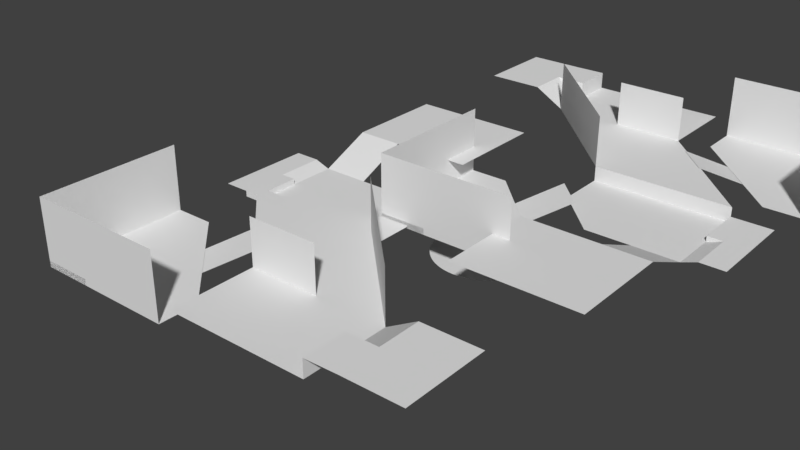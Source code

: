 # Source: monake_arena.blend  (saved by Blender 2.81.16; exported with 4.5.12 LTS)
import bpy
from mathutils import Matrix  # noqa: F401  (used for matrix-valued properties, if any)

bpy.ops.wm.read_factory_settings(use_empty=True)
scene = bpy.context.scene
scene.name = 'Scene'

# ---- collections
col_spawn = bpy.data.collections.new('Spawn'); scene.collection.children.link(col_spawn)
col_mid_area = bpy.data.collections.new('Mid Area'); scene.collection.children.link(col_mid_area)

# ---- world
world_world = bpy.data.worlds.new('World'); scene.world = world_world
world_world.color = (0.05088, 0.05088, 0.05088)
world_world.use_sun_shadow = False
world_world.sun_shadow_jitter_overblur = 0.0

# ---- meshes
me_circle = bpy.data.meshes.new('Circle')
me_circle.from_pydata([(0.0, 3.88, 0.0), (-0.3803, 3.861, 0.0), (-0.757, 3.805, 0.0), (-1.126, 3.713, 0.0), (-1.485, 3.585, 0.0), (-1.829, 3.422, 0.0), (-2.156, 3.226, 0.0), (-2.461, 2.999, 0.0), (-2.744, 2.744, 0.0), (-2.999, 2.461, 0.0), (-3.226, 2.156, 0.0), (-3.422, 1.829, 0.0), (-3.585, 1.485, 0.0), (-3.713, 1.126, 0.0), (-3.805, 0.757, 0.0), (-3.861, 0.3803, 0.0), (-3.88, -6.321e-07, 0.0), (-3.861, -0.3803, 0.0), (-3.805, -0.757, 0.0), (-3.713, -1.126, 0.0), (-3.585, -1.485, 0.0), (-3.422, -1.829, 0.0), (-3.226, -2.156, 0.0), (-2.999, -2.461, 0.0), (-2.744, -2.744, 0.0), (-2.461, -2.999, 0.0), (-2.156, -3.226, 0.0), (-1.829, -3.422, 0.0), (-1.485, -3.585, 0.0), (-1.126, -3.713, 0.0), (-0.7569, -3.805, 0.0), (-0.3803, -3.861, 0.0), (3.114e-06, -3.88, 0.0), (0.3803, -3.861, 0.0), (0.757, -3.805, 0.0), (1.126, -3.713, 0.0), (1.485, -3.585, 0.0), (1.829, -3.422, 0.0), (2.156, -3.226, 0.0), (2.461, -2.999, 0.0), (2.744, -2.744, 0.0), (2.999, -2.461, 0.0), (3.226, -2.156, 0.0), (3.422, -1.829, 0.0), (3.585, -1.485, 0.0), (3.713, -1.126, 0.0), (3.805, -0.757, 0.0), (3.861, -0.3803, 0.0), (3.88, -1.804e-06, 0.0), (3.861, 0.3803, 0.0), (3.805, 0.7569, 0.0), (3.713, 1.126, 0.0), (3.585, 1.485, 0.0), (3.422, 1.829, 0.0), (3.226, 2.156, 0.0), (2.999, 2.461, 0.0), (2.744, 2.744, 0.0), (2.461, 2.999, 0.0), (2.156, 3.226, 0.0), (1.829, 3.422, 0.0), (1.485, 3.585, 0.0), (1.126, 3.713, 0.0), (0.757, 3.805, 0.0), (0.3803, 3.861, 0.0)], [], [(1, 2, 3, 4, 5, 6, 7, 8, 9, 10, 11, 12, 13, 14, 15, 16, 17, 18, 19, 20, 21, 22, 23, 24, 25, 26, 27, 28, 29, 30, 31, 32, 33, 34, 35, 36, 37, 38, 39, 40, 41, 42, 43, 44, 45, 46, 47, 48, 49, 50, 51, 52, 53, 54, 55, 56, 57, 58, 59, 60, 61, 62, 63, 0)])
_uv = me_circle.uv_layers.new(name='UVMap')
_uv.uv.foreach_set('vector', [0.0, 0.0, 0.0, 0.0, 0.0, 0.0, 0.0, 0.0, 0.0, 0.0, 0.0, 0.0, 0.0, 0.0, 0.0, 0.0, 0.0, 0.0, 0.0, 0.0, 0.0, 0.0, 0.0, 0.0, 0.0, 0.0, 0.0, 0.0, 0.0, 0.0, 0.0, 0.0, 0.0, 0.0, 0.0, 0.0, 0.0, 0.0, 0.0, 0.0, 0.0, 0.0, 0.0, 0.0, 0.0, 0.0, 0.0, 0.0, 0.0, 0.0, 0.0, 0.0, 0.0, 0.0, 0.0, 0.0, 0.0, 0.0, 0.0, 0.0, 0.0, 0.0, 0.0, 0.0, 0.0, 0.0, 0.0, 0.0, 0.0, 0.0, 0.0, 0.0, 0.0, 0.0, 0.0, 0.0, 0.0, 0.0, 0.0, 0.0, 0.0, 0.0, 0.0, 0.0, 0.0, 0.0, 0.0, 0.0, 0.0, 0.0, 0.0, 0.0, 0.0, 0.0, 0.0, 0.0, 0.0, 0.0, 0.0, 0.0, 0.0, 0.0, 0.0, 0.0, 0.0, 0.0, 0.0, 0.0, 0.0, 0.0, 0.0, 0.0, 0.0, 0.0, 0.0, 0.0, 0.0, 0.0, 0.0, 0.0, 0.0, 0.0, 0.0, 0.0, 0.0, 0.0, 0.0, 0.0])
me_circle.use_remesh_fix_poles = True
me_circle.use_remesh_preserve_attributes = False
me_circle.use_mirror_vertex_groups = False
me_circle.update()
me_plane = bpy.data.meshes.new('Plane')
me_plane.from_pydata([(-5.0, -5.0, 0.0), (5.0, -5.0, 0.0), (-5.0, 5.0, 0.0), (-1.531, -5.0, 0.0), (-2.217, 5.0, 0.0), (5.0, -2.217, 0.0), (-5.0, -1.531, 0.0), (-5.0, -5.0, 4.667), (5.0, -5.0, 4.667), (-5.0, 5.0, 4.667), (-1.531, -5.0, 4.667), (-5.0, -1.531, 4.667)], [], [(0, 3, 6), (6, 3, 1, 5, 4, 2), (1, 3, 10, 8), (3, 0, 7, 10), (6, 2, 9, 11), (0, 6, 11, 7)])
_uv = me_plane.uv_layers.new(name='UVMap')
_uv.uv.foreach_set('vector', [0.0, 0.0, 0.3469, 0.0, 0.0, 0.3469, 0.0, 0.3469, 0.3469, 0.0, 1.0, 0.0, 1.0, 0.2783, 0.2783, 1.0, 0.0, 1.0, 1.0, 0.0, 0.3469, 0.0, 0.3469, 0.0, 1.0, 0.0, 0.3469, 0.0, 0.0, 0.0, 0.0, 0.0, 0.3469, 0.0, 0.0, 0.3469, 0.0, 1.0, 0.0, 1.0, 0.0, 0.3469, 0.0, 0.0, 0.0, 0.3469, 0.0, 0.3469, 0.0, 0.0])
me_plane.use_remesh_fix_poles = True
me_plane.use_remesh_preserve_attributes = False
me_plane.use_mirror_vertex_groups = False
me_plane.update()
me_plane_001 = bpy.data.meshes.new('Plane.001')
me_plane_001.from_pydata([(-5.0, -5.0, 0.0), (-1.531, -5.0, 0.0), (-5.0, -1.531, 0.0), (-5.0, -1.531, 0.4306), (-5.0, -5.0, 0.4306), (-1.531, -5.0, 0.4306), (-2.076, -4.455, 0.0), (-4.455, -2.076, 0.0), (-2.076, -4.455, 0.4306), (-4.455, -2.076, 0.4306), (-1.5, -3.879, 0.0), (-3.879, -1.5, 0.0), (-2.0, -4.379, 0.4306), (-4.379, -2.0, 0.4306)], [], [(0, 2, 7, 6, 1), (4, 5, 8, 9, 3), (7, 2, 3, 9), (0, 1, 5, 4), (2, 0, 4, 3), (1, 6, 8, 5), (7, 9, 13, 11), (10, 11, 13, 12), (9, 8, 12, 13), (6, 7, 11, 10), (8, 6, 10, 12)])
_uv = me_plane_001.uv_layers.new(name='UVMap')
_uv.uv.foreach_set('vector', [0.0, 0.0, 0.0, 0.3469, 0.1156, 0.2313, 0.2313, 0.1156, 0.3469, 0.0, 0.0, 0.0, 0.3469, 0.0, 0.2313, 0.1156, 0.1156, 0.2313, 0.0, 0.3469, 0.1156, 0.2313, 0.0, 0.3469, 0.0, 0.3469, 0.1156, 0.2313, 0.0, 0.0, 0.3469, 0.0, 0.3469, 0.0, 0.0, 0.0, 0.0, 0.3469, 0.0, 0.0, 0.0, 0.0, 0.0, 0.3469, 0.3469, 0.0, 0.2313, 0.1156, 0.2313, 0.1156, 0.3469, 0.0, 0.1156, 0.2313, 0.1156, 0.2313, 0.1156, 0.2313, 0.1156, 0.2313, 0.2313, 0.1156, 0.1156, 0.2313, 0.1156, 0.2313, 0.2313, 0.1156, 0.1156, 0.2313, 0.2313, 0.1156, 0.2313, 0.1156, 0.1156, 0.2313, 0.2313, 0.1156, 0.1156, 0.2313, 0.1156, 0.2313, 0.2313, 0.1156, 0.2313, 0.1156, 0.2313, 0.1156, 0.2313, 0.1156, 0.2313, 0.1156])
me_plane_001.use_remesh_fix_poles = True
me_plane_001.use_remesh_preserve_attributes = False
me_plane_001.use_mirror_vertex_groups = False
me_plane_001.update()
me_plane_003 = bpy.data.meshes.new('Plane.003')
me_plane_003.from_pydata([(-1.5, -1.5, 0.0), (1.787, -1.5, 1.375), (-1.5, 1.5, 0.0), (1.787, 1.5, 1.375)], [], [(0, 1, 3, 2)])
_uv = me_plane_003.uv_layers.new(name='UVMap')
_uv.uv.foreach_set('vector', [0.0, 0.0, 1.0, 0.0, 1.0, 1.0, 0.0, 1.0])
me_plane_003.use_remesh_fix_poles = True
me_plane_003.use_remesh_preserve_attributes = False
me_plane_003.use_mirror_vertex_groups = False
me_plane_003.update()
me_plane_002 = bpy.data.meshes.new('Plane.002')
me_plane_002.from_pydata([(-5.0, -16.33, 1.287), (5.0, -16.33, 1.287), (-12.76, -8.573, 1.287), (-2.76, -8.573, 1.287), (-12.76, -8.573, 0.2098), (-2.76, -8.573, 0.2098), (-12.76, -1.756, 0.2098), (-13.88, -8.573, 0.2098), (-13.88, -1.756, 0.6059), (-12.76, -5.165, 0.2098), (-13.88, -5.165, 0.6147), (-12.76, -5.165, 0.6236), (-12.76, -8.573, 0.6236), (-15.68, -1.756, 0.6059), (-13.88, -8.573, 0.6236), (-15.68, -5.165, 0.6147), (-15.68, -8.573, 0.6236), (5.0, -16.33, 4.968), (-2.76, -8.573, 4.968), (-5.0, -22.46, 1.287), (5.0, -22.46, 1.287), (7.221, -16.33, 2.539), (5.0, -19.39, 1.287), (-6.094, -1.756, 0.2098), (-9.427, -1.756, 0.2098), (-12.76, 1.95, 1.818), (-9.427, 1.95, 1.818), (-12.76, 9.358, 1.818), (-9.427, 9.358, 1.818), (-3.716, 1.95, 1.818), (-3.716, 9.358, 1.818), (-2.76, -5.09, 0.2098), (0.0, -16.33, 1.287), (-7.76, -8.573, 1.287), (-5.0, -16.33, 4.58), (0.0, -16.33, 4.58), (5.0, -22.46, 2.539), (5.0, -19.39, 2.539), (7.221, -19.39, 2.539), (7.221, -22.4, 2.539), (11.37, -16.33, 2.539), (11.37, -19.39, 2.539), (11.37, -22.4, 2.539)], [], [(32, 1, 3, 33), (4, 5, 31, 23, 24, 6, 9), (2, 33, 3, 5, 4), (9, 6, 8, 10), (10, 8, 13, 15), (12, 11, 10, 14), (4, 9, 11, 12), (9, 10, 11), (7, 4, 12, 14), (14, 10, 15, 16), (3, 1, 17, 18), (1, 32, 0, 19, 20, 22), (22, 20, 36, 37), (6, 24, 26, 25), (25, 26, 28, 27), (28, 26, 29, 30), (0, 32, 33, 2), (32, 0, 34, 35), (1, 22, 38, 21), (22, 37, 38), (39, 38, 37, 36), (38, 39, 42, 41), (21, 38, 41, 40)])
_uv = me_plane_002.uv_layers.new(name='UVMap')
_uv.uv.foreach_set('vector', [0.5, 0.0, 1.0, 0.0, 1.0, 1.0, 0.5, 1.0, 0.0, 1.0, 1.0, 1.0, 1.0, 1.0, 0.6667, 1.0, 0.3333, 1.0, 0.0, 1.0, 0.0, 1.0, 0.0, 1.0, 0.5, 1.0, 1.0, 1.0, 1.0, 1.0, 0.0, 1.0, 0.0, 1.0, 0.0, 1.0, 0.0, 1.0, 0.0, 1.0, 0.0, 1.0, 0.0, 1.0, 0.0, 1.0, 0.0, 1.0, 0.0, 1.0, 0.0, 1.0, 0.0, 1.0, 0.0, 1.0, 0.0, 1.0, 0.0, 1.0, 0.0, 1.0, 0.0, 1.0, 0.0, 1.0, 0.0, 1.0, 0.0, 1.0, 0.0, 0.0, 0.0, 0.0, 0.0, 0.0, 0.0, 0.0, 0.0, 1.0, 0.0, 1.0, 0.0, 1.0, 0.0, 1.0, 1.0, 1.0, 1.0, 0.0, 1.0, 0.0, 1.0, 1.0, 1.0, 0.0, 0.5, 0.0, 0.0, 0.0, 0.0, 0.0, 1.0, 0.0, 1.0, 0.0, 1.0, 0.0, 1.0, 0.0, 1.0, 0.0, 1.0, 0.0, 0.0, 1.0, 0.3333, 1.0, 0.3333, 1.0, 0.0, 1.0, 0.0, 1.0, 0.3333, 1.0, 0.3333, 1.0, 0.0, 1.0, 0.3333, 1.0, 0.3333, 1.0, 0.3333, 1.0, 0.3333, 1.0, 0.0, 0.0, 0.5, 0.0, 0.5, 1.0, 0.0, 1.0, 0.5, 0.0, 0.0, 0.0, 0.0, 0.0, 0.5, 0.0, 1.0, 0.0, 1.0, 0.0, 1.0, 0.0, 1.0, 0.0, 1.0, 0.0, 1.0, 0.0, 1.0, 0.0, 0.0, 0.0, 1.0, 0.0, 1.0, 0.0, 1.0, 0.0, 1.0, 0.0, 0.0, 0.0, 0.0, 0.0, 1.0, 0.0, 1.0, 0.0, 1.0, 0.0, 1.0, 0.0, 1.0, 0.0])
me_plane_002.use_remesh_fix_poles = True
me_plane_002.use_remesh_preserve_attributes = False
me_plane_002.use_mirror_vertex_groups = False
me_plane_002.update()

# ---- objects
ob_spawn = bpy.data.objects.new('Spawn', None)
ob_mid_area = bpy.data.objects.new('Mid Area', None)
ob_circle = bpy.data.objects.new('Circle', me_circle)
ob_spawn_001 = bpy.data.objects.new('Spawn.001', None)
ob_plane = bpy.data.objects.new('Plane', me_plane)
ob_spawn_platform = bpy.data.objects.new('Spawn Platform', me_plane_001)
ob_bridge = bpy.data.objects.new('Bridge', me_plane_003)
ob_midplane = bpy.data.objects.new('Midplane', me_plane_002)

# ---- transforms, parenting, visibility, modifiers, constraints
ob_spawn.location = (-11.04, -17.5, 0.0)
ob_spawn.instance_type = 'COLLECTION'
ob_spawn.lineart.crease_threshold = 0.0
ob_mid_area.location = (0.0, 0.0, 0.0)
ob_mid_area.rotation_euler = (0.0, -0.0, 3.142)
ob_mid_area.instance_type = 'COLLECTION'
ob_mid_area.lineart.crease_threshold = 0.0
ob_circle.location = (0.0, 0.0, -2.777)
ob_circle.lineart.crease_threshold = 0.0
ob_spawn_001.location = (11.04, 17.5, 0.0)
ob_spawn_001.rotation_euler = (0.0, -0.0, 3.142)
ob_spawn_001.instance_type = 'COLLECTION'
ob_spawn_001.lineart.crease_threshold = 0.0
ob_plane.location = (0.0, 0.0, 0.0)
ob_plane.lineart.crease_threshold = 0.0
ob_spawn_platform.location = (0.0, 0.0, 0.0)
ob_spawn_platform.lineart.crease_threshold = 0.0
ob_bridge.location = (2.433, 2.433, -0.03417)
ob_bridge.rotation_euler = (0.0, -0.0, 0.7854)
ob_bridge.lineart.crease_threshold = 0.0
ob_midplane.location = (0.0, 0.0, 0.0)
ob_midplane.lineart.crease_threshold = 0.0
ob_spawn.instance_collection = col_spawn
ob_mid_area.instance_collection = col_mid_area
ob_spawn_001.instance_collection = col_spawn

# ---- collection membership
scene.collection.objects.link(ob_spawn)
scene.collection.objects.link(ob_mid_area)
scene.collection.objects.link(ob_circle)
scene.collection.objects.link(ob_spawn_001)
col_spawn.objects.link(ob_plane)
col_spawn.objects.link(ob_spawn_platform)
col_spawn.objects.link(ob_bridge)
col_mid_area.objects.link(ob_midplane)

# ---- scene / render settings (as saved in the file)
scene.frame_start = 1; scene.frame_end = 250; scene.frame_set(1)
scene.render.engine = 'CYCLES'
scene.render.resolution_percentage = 50
scene.render.dither_intensity = 0.0
scene.cycles.use_denoising = False
scene.cycles.samples = 128
scene.cycles.sampling_pattern = 'TABULATED_SOBOL'
scene.cycles.use_adaptive_sampling = False
scene.cycles.use_light_tree = False
scene.view_settings.view_transform = 'Standard'
bpy.context.view_layer.update()

# ---- added for rendering (the .blend has no active camera and no usable light): camera, sun
cam_auto = bpy.data.cameras.new('AutoCamera')
cam_auto.lens = 50.0
cam_auto.sensor_width = 36.0
cam_auto.clip_end = 1000.0
ob_auto_camera = bpy.data.objects.new('AutoCamera', cam_auto)
scene.collection.objects.link(ob_auto_camera)
ob_auto_camera.location = (37.1357, -53.7011, 32.5301)
ob_auto_camera.rotation_euler = (1.09748, -7.21219e-08, 0.694738)
scene.camera = ob_auto_camera
light_auto_sun = bpy.data.lights.new('AutoSun', 'SUN')
light_auto_sun.energy = 3.0
light_auto_sun.angle = 0.0523599
ob_auto_sun = bpy.data.objects.new('AutoSun', light_auto_sun)
scene.collection.objects.link(ob_auto_sun)
ob_auto_sun.rotation_euler = (0.872665, 0.174533, 0.523599)
bpy.context.view_layer.update()
